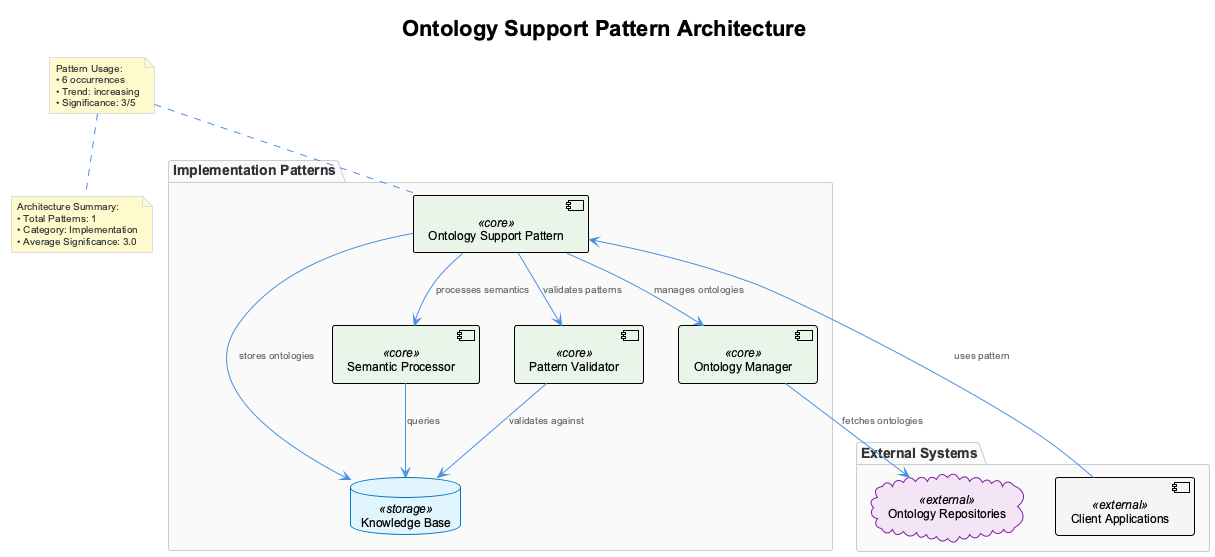

The diagram above was rendered by PlantUML. Its source (embedded in the PNG):
@startuml
!include /Users/q284340/Agentic/coding/docs/puml/_standard-style.puml

title Ontology Support Pattern Architecture

package "Implementation Patterns" {
    component "Ontology Support Pattern" as osp <<core>>
    
    database "Knowledge Base" as kb <<storage>>
    component "Semantic Processor" as sp <<core>>
    component "Ontology Manager" as om <<core>>
    component "Pattern Validator" as pv <<core>>
}

package "External Systems" {
    cloud "Ontology Repositories" as repos <<external>>
    component "Client Applications" as clients <<external>>
}

' Core relationships
osp --> kb : "stores ontologies"
osp --> sp : "processes semantics"
osp --> om : "manages ontologies"
osp --> pv : "validates patterns"

' External connections
om --> repos : "fetches ontologies"
clients --> osp : "uses pattern"

' Data flow
sp --> kb : "queries"
pv --> kb : "validates against"

note top of osp : Pattern Usage:\n• 6 occurrences\n• Trend: increasing\n• Significance: 3/5

note bottom : Architecture Summary:\n• Total Patterns: 1\n• Category: Implementation\n• Average Significance: 3.0

@enduml